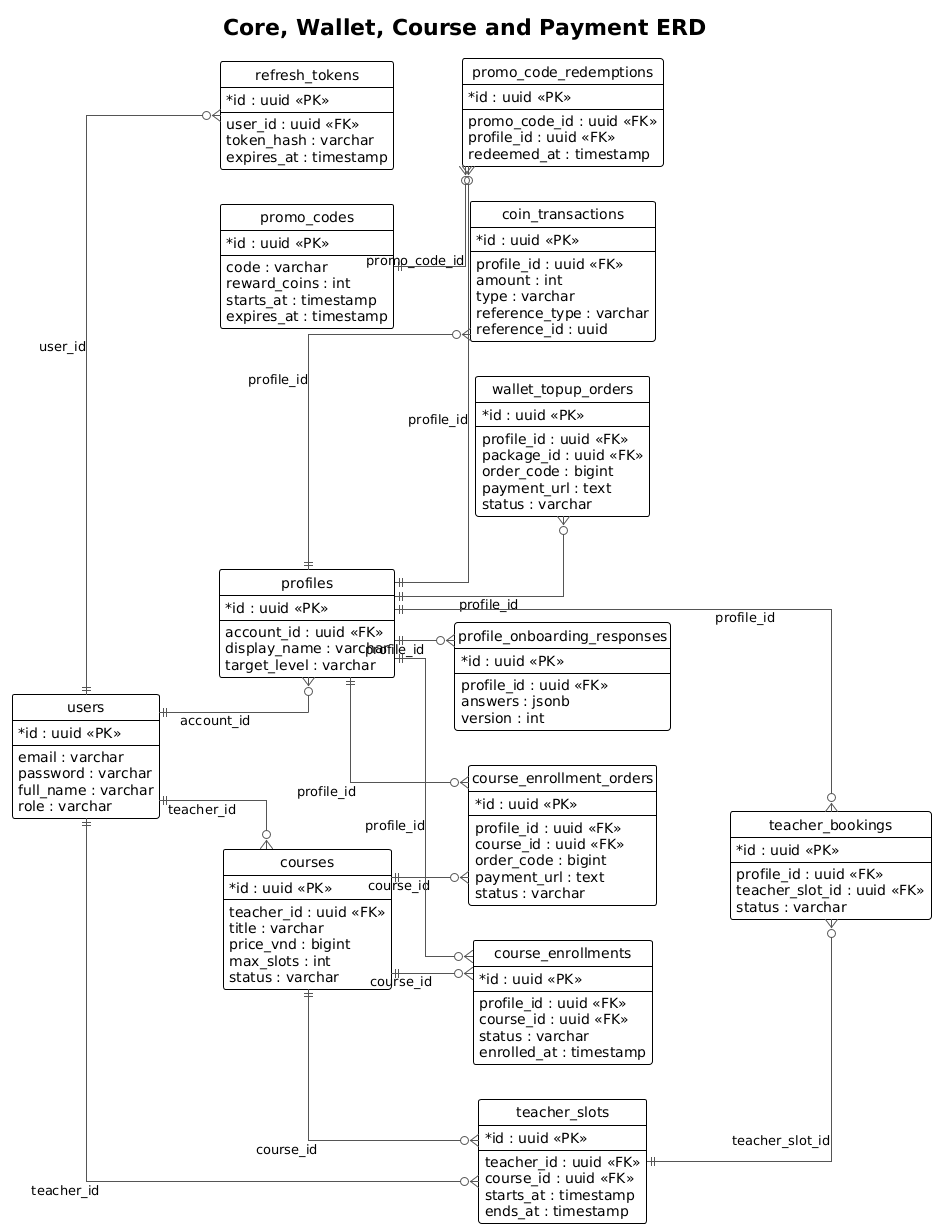

The diagram above was rendered by PlantUML. Its source (embedded in the PNG):
@startuml
!theme plain
left to right direction
hide circle
skinparam shadowing false
skinparam defaultFontName Arial
skinparam linetype ortho
skinparam classAttributeIconSize 0
skinparam ArrowColor #555555

title Core, Wallet, Course and Payment ERD

entity "users" as users {
  * id : uuid <<PK>>
  --
  email : varchar
  password : varchar
  full_name : varchar
  role : varchar
}

entity "profiles" as profiles {
  * id : uuid <<PK>>
  --
  account_id : uuid <<FK>>
  display_name : varchar
  target_level : varchar
}

entity "refresh_tokens" as refresh_tokens {
  * id : uuid <<PK>>
  --
  user_id : uuid <<FK>>
  token_hash : varchar
  expires_at : timestamp
}

entity "profile_onboarding_responses" as onboarding {
  * id : uuid <<PK>>
  --
  profile_id : uuid <<FK>>
  answers : jsonb
  version : int
}

entity "coin_transactions" as coin_transactions {
  * id : uuid <<PK>>
  --
  profile_id : uuid <<FK>>
  amount : int
  type : varchar
  reference_type : varchar
  reference_id : uuid
}

entity "wallet_topup_orders" as topup_orders {
  * id : uuid <<PK>>
  --
  profile_id : uuid <<FK>>
  package_id : uuid <<FK>>
  order_code : bigint
  payment_url : text
  status : varchar
}

entity "promo_codes" as promo_codes {
  * id : uuid <<PK>>
  --
  code : varchar
  reward_coins : int
  starts_at : timestamp
  expires_at : timestamp
}

entity "promo_code_redemptions" as promo_redemptions {
  * id : uuid <<PK>>
  --
  promo_code_id : uuid <<FK>>
  profile_id : uuid <<FK>>
  redeemed_at : timestamp
}

entity "courses" as courses {
  * id : uuid <<PK>>
  --
  teacher_id : uuid <<FK>>
  title : varchar
  price_vnd : bigint
  max_slots : int
  status : varchar
}

entity "course_enrollment_orders" as enrollment_orders {
  * id : uuid <<PK>>
  --
  profile_id : uuid <<FK>>
  course_id : uuid <<FK>>
  order_code : bigint
  payment_url : text
  status : varchar
}

entity "course_enrollments" as enrollments {
  * id : uuid <<PK>>
  --
  profile_id : uuid <<FK>>
  course_id : uuid <<FK>>
  status : varchar
  enrolled_at : timestamp
}

entity "teacher_slots" as teacher_slots {
  * id : uuid <<PK>>
  --
  teacher_id : uuid <<FK>>
  course_id : uuid <<FK>>
  starts_at : timestamp
  ends_at : timestamp
}

entity "teacher_bookings" as teacher_bookings {
  * id : uuid <<PK>>
  --
  profile_id : uuid <<FK>>
  teacher_slot_id : uuid <<FK>>
  status : varchar
}

users ||--o{ profiles : account_id
users ||--o{ refresh_tokens : user_id
profiles ||--o{ onboarding : profile_id

profiles ||--o{ coin_transactions : profile_id
profiles ||--o{ topup_orders : profile_id
profiles ||--o{ promo_redemptions : profile_id
promo_codes ||--o{ promo_redemptions : promo_code_id

users ||--o{ courses : teacher_id
courses ||--o{ enrollment_orders : course_id
profiles ||--o{ enrollment_orders : profile_id
courses ||--o{ enrollments : course_id
profiles ||--o{ enrollments : profile_id
courses ||--o{ teacher_slots : course_id
users ||--o{ teacher_slots : teacher_id
teacher_slots ||--o{ teacher_bookings : teacher_slot_id
profiles ||--o{ teacher_bookings : profile_id

@enduml